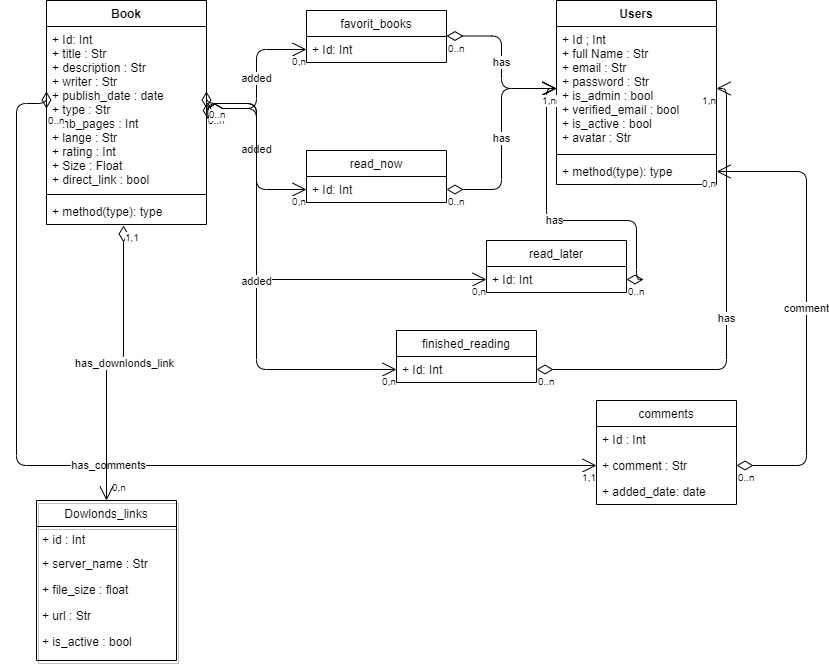

The diagram above was exported from draw.io. Its source (the exported page's mxGraphModel, read from the mxfile embedded in the PNG):
<mxGraphModel dx="1695" dy="510" grid="1" gridSize="10" guides="1" tooltips="1" connect="1" arrows="1" fold="1" page="1" pageScale="1" pageWidth="827" pageHeight="1169" math="0" shadow="0">
  <root>
    <mxCell id="0" />
    <mxCell id="1" parent="0" />
    <mxCell id="j8GXqkXnhacoOSOY9UAy-1" value="Book" style="swimlane;fontStyle=1;align=center;verticalAlign=top;childLayout=stackLayout;horizontal=1;startSize=26;horizontalStack=0;resizeParent=1;resizeParentMax=0;resizeLast=0;collapsible=1;marginBottom=0;" vertex="1" parent="1">
      <mxGeometry x="40" y="20" width="160" height="224" as="geometry" />
    </mxCell>
    <mxCell id="j8GXqkXnhacoOSOY9UAy-2" value="+ Id: Int&#10;+ title : Str&#10;+ description : Str&#10;+ writer : Str&#10;+ publish_date : date&#10;+ type : Str&#10;+ nb_pages : Int&#10;+ lange : Str&#10;+ rating : Int&#10;+ Size : Float&#10;+ direct_link : bool" style="text;strokeColor=none;fillColor=none;align=left;verticalAlign=top;spacingLeft=4;spacingRight=4;overflow=hidden;rotatable=0;points=[[0,0.5],[1,0.5]];portConstraint=eastwest;" vertex="1" parent="j8GXqkXnhacoOSOY9UAy-1">
      <mxGeometry y="26" width="160" height="164" as="geometry" />
    </mxCell>
    <mxCell id="j8GXqkXnhacoOSOY9UAy-3" value="" style="line;strokeWidth=1;fillColor=none;align=left;verticalAlign=middle;spacingTop=-1;spacingLeft=3;spacingRight=3;rotatable=0;labelPosition=right;points=[];portConstraint=eastwest;" vertex="1" parent="j8GXqkXnhacoOSOY9UAy-1">
      <mxGeometry y="190" width="160" height="8" as="geometry" />
    </mxCell>
    <mxCell id="j8GXqkXnhacoOSOY9UAy-4" value="+ method(type): type" style="text;strokeColor=none;fillColor=none;align=left;verticalAlign=top;spacingLeft=4;spacingRight=4;overflow=hidden;rotatable=0;points=[[0,0.5],[1,0.5]];portConstraint=eastwest;" vertex="1" parent="j8GXqkXnhacoOSOY9UAy-1">
      <mxGeometry y="198" width="160" height="26" as="geometry" />
    </mxCell>
    <mxCell id="j8GXqkXnhacoOSOY9UAy-5" value="Users" style="swimlane;fontStyle=1;align=center;verticalAlign=top;childLayout=stackLayout;horizontal=1;startSize=26;horizontalStack=0;resizeParent=1;resizeParentMax=0;resizeLast=0;collapsible=1;marginBottom=0;" vertex="1" parent="1">
      <mxGeometry x="550" y="20" width="160" height="184" as="geometry" />
    </mxCell>
    <mxCell id="j8GXqkXnhacoOSOY9UAy-6" value="+ Id ; Int&#10;+ full Name : Str&#10;+ email : Str&#10;+ password : Str&#10;+ is_admin : bool&#10;+ verified_email : bool&#10;+ is_active : bool&#10;+ avatar : Str&#10;" style="text;strokeColor=none;fillColor=none;align=left;verticalAlign=top;spacingLeft=4;spacingRight=4;overflow=hidden;rotatable=0;points=[[0,0.5],[1,0.5]];portConstraint=eastwest;" vertex="1" parent="j8GXqkXnhacoOSOY9UAy-5">
      <mxGeometry y="26" width="160" height="124" as="geometry" />
    </mxCell>
    <mxCell id="j8GXqkXnhacoOSOY9UAy-7" value="" style="line;strokeWidth=1;fillColor=none;align=left;verticalAlign=middle;spacingTop=-1;spacingLeft=3;spacingRight=3;rotatable=0;labelPosition=right;points=[];portConstraint=eastwest;" vertex="1" parent="j8GXqkXnhacoOSOY9UAy-5">
      <mxGeometry y="150" width="160" height="8" as="geometry" />
    </mxCell>
    <mxCell id="j8GXqkXnhacoOSOY9UAy-8" value="+ method(type): type" style="text;strokeColor=none;fillColor=none;align=left;verticalAlign=top;spacingLeft=4;spacingRight=4;overflow=hidden;rotatable=0;points=[[0,0.5],[1,0.5]];portConstraint=eastwest;" vertex="1" parent="j8GXqkXnhacoOSOY9UAy-5">
      <mxGeometry y="158" width="160" height="26" as="geometry" />
    </mxCell>
    <mxCell id="j8GXqkXnhacoOSOY9UAy-30" value="favorit_books" style="swimlane;fontStyle=0;childLayout=stackLayout;horizontal=1;startSize=26;fillColor=#FFFFFF;horizontalStack=0;resizeParent=1;resizeParentMax=0;resizeLast=0;collapsible=1;marginBottom=0;" vertex="1" parent="1">
      <mxGeometry x="300" y="30" width="140" height="52" as="geometry" />
    </mxCell>
    <mxCell id="j8GXqkXnhacoOSOY9UAy-31" value="+ Id: Int" style="text;strokeColor=none;fillColor=none;align=left;verticalAlign=top;spacingLeft=4;spacingRight=4;overflow=hidden;rotatable=0;points=[[0,0.5],[1,0.5]];portConstraint=eastwest;" vertex="1" parent="j8GXqkXnhacoOSOY9UAy-30">
      <mxGeometry y="26" width="140" height="26" as="geometry" />
    </mxCell>
    <mxCell id="j8GXqkXnhacoOSOY9UAy-34" value="read_now" style="swimlane;fontStyle=0;childLayout=stackLayout;horizontal=1;startSize=26;fillColor=#FFFFFF;horizontalStack=0;resizeParent=1;resizeParentMax=0;resizeLast=0;collapsible=1;marginBottom=0;" vertex="1" parent="1">
      <mxGeometry x="300" y="170" width="140" height="52" as="geometry" />
    </mxCell>
    <mxCell id="j8GXqkXnhacoOSOY9UAy-35" value="+ Id: Int" style="text;strokeColor=none;fillColor=none;align=left;verticalAlign=top;spacingLeft=4;spacingRight=4;overflow=hidden;rotatable=0;points=[[0,0.5],[1,0.5]];portConstraint=eastwest;" vertex="1" parent="j8GXqkXnhacoOSOY9UAy-34">
      <mxGeometry y="26" width="140" height="26" as="geometry" />
    </mxCell>
    <mxCell id="j8GXqkXnhacoOSOY9UAy-47" value="added" style="endArrow=open;html=1;endSize=12;startArrow=diamondThin;startSize=14;startFill=0;edgeStyle=orthogonalEdgeStyle;entryX=0;entryY=0.5;entryDx=0;entryDy=0;" edge="1" parent="1" source="j8GXqkXnhacoOSOY9UAy-2" target="j8GXqkXnhacoOSOY9UAy-31">
      <mxGeometry relative="1" as="geometry">
        <mxPoint x="200" y="123" as="sourcePoint" />
        <mxPoint x="360" y="123" as="targetPoint" />
      </mxGeometry>
    </mxCell>
    <mxCell id="j8GXqkXnhacoOSOY9UAy-48" value="0..n" style="resizable=0;html=1;align=left;verticalAlign=top;labelBackgroundColor=#ffffff;fontSize=10;" connectable="0" vertex="1" parent="j8GXqkXnhacoOSOY9UAy-47">
      <mxGeometry x="-1" relative="1" as="geometry" />
    </mxCell>
    <mxCell id="j8GXqkXnhacoOSOY9UAy-49" value="0,n" style="resizable=0;html=1;align=right;verticalAlign=top;labelBackgroundColor=#ffffff;fontSize=10;" connectable="0" vertex="1" parent="j8GXqkXnhacoOSOY9UAy-47">
      <mxGeometry x="1" relative="1" as="geometry" />
    </mxCell>
    <mxCell id="j8GXqkXnhacoOSOY9UAy-51" value="has" style="endArrow=open;html=1;endSize=12;startArrow=diamondThin;startSize=14;startFill=0;edgeStyle=orthogonalEdgeStyle;entryX=0;entryY=0.5;entryDx=0;entryDy=0;" edge="1" parent="1" target="j8GXqkXnhacoOSOY9UAy-6">
      <mxGeometry relative="1" as="geometry">
        <mxPoint x="440" y="55.5" as="sourcePoint" />
        <mxPoint x="600" y="55.5" as="targetPoint" />
      </mxGeometry>
    </mxCell>
    <mxCell id="j8GXqkXnhacoOSOY9UAy-52" value="0..n" style="resizable=0;html=1;align=left;verticalAlign=top;labelBackgroundColor=#ffffff;fontSize=10;" connectable="0" vertex="1" parent="j8GXqkXnhacoOSOY9UAy-51">
      <mxGeometry x="-1" relative="1" as="geometry" />
    </mxCell>
    <mxCell id="j8GXqkXnhacoOSOY9UAy-53" value="1,n" style="resizable=0;html=1;align=right;verticalAlign=top;labelBackgroundColor=#ffffff;fontSize=10;" connectable="0" vertex="1" parent="j8GXqkXnhacoOSOY9UAy-51">
      <mxGeometry x="1" relative="1" as="geometry" />
    </mxCell>
    <mxCell id="j8GXqkXnhacoOSOY9UAy-54" value="added" style="endArrow=open;html=1;endSize=12;startArrow=diamondThin;startSize=14;startFill=0;edgeStyle=orthogonalEdgeStyle;entryX=0;entryY=0.5;entryDx=0;entryDy=0;exitX=1;exitY=0.5;exitDx=0;exitDy=0;" edge="1" parent="1" source="j8GXqkXnhacoOSOY9UAy-2" target="j8GXqkXnhacoOSOY9UAy-35">
      <mxGeometry relative="1" as="geometry">
        <mxPoint x="210" y="120" as="sourcePoint" />
        <mxPoint x="310" y="79" as="targetPoint" />
      </mxGeometry>
    </mxCell>
    <mxCell id="j8GXqkXnhacoOSOY9UAy-55" value="0..n" style="resizable=0;html=1;align=left;verticalAlign=top;labelBackgroundColor=#ffffff;fontSize=10;" connectable="0" vertex="1" parent="j8GXqkXnhacoOSOY9UAy-54">
      <mxGeometry x="-1" relative="1" as="geometry" />
    </mxCell>
    <mxCell id="j8GXqkXnhacoOSOY9UAy-56" value="0,n" style="resizable=0;html=1;align=right;verticalAlign=top;labelBackgroundColor=#ffffff;fontSize=10;" connectable="0" vertex="1" parent="j8GXqkXnhacoOSOY9UAy-54">
      <mxGeometry x="1" relative="1" as="geometry" />
    </mxCell>
    <mxCell id="j8GXqkXnhacoOSOY9UAy-36" value="read_later" style="swimlane;fontStyle=0;childLayout=stackLayout;horizontal=1;startSize=26;fillColor=#FFFFFF;horizontalStack=0;resizeParent=1;resizeParentMax=0;resizeLast=0;collapsible=1;marginBottom=0;" vertex="1" parent="1">
      <mxGeometry x="480" y="260" width="140" height="52" as="geometry" />
    </mxCell>
    <mxCell id="j8GXqkXnhacoOSOY9UAy-37" value="+ Id: Int" style="text;strokeColor=none;fillColor=none;align=left;verticalAlign=top;spacingLeft=4;spacingRight=4;overflow=hidden;rotatable=0;points=[[0,0.5],[1,0.5]];portConstraint=eastwest;" vertex="1" parent="j8GXqkXnhacoOSOY9UAy-36">
      <mxGeometry y="26" width="140" height="26" as="geometry" />
    </mxCell>
    <mxCell id="j8GXqkXnhacoOSOY9UAy-57" value="has" style="endArrow=open;html=1;endSize=12;startArrow=diamondThin;startSize=14;startFill=0;edgeStyle=orthogonalEdgeStyle;entryX=0;entryY=0.5;entryDx=0;entryDy=0;exitX=1;exitY=0.5;exitDx=0;exitDy=0;" edge="1" parent="1" source="j8GXqkXnhacoOSOY9UAy-35" target="j8GXqkXnhacoOSOY9UAy-6">
      <mxGeometry relative="1" as="geometry">
        <mxPoint x="450" y="200" as="sourcePoint" />
        <mxPoint x="560" y="118" as="targetPoint" />
      </mxGeometry>
    </mxCell>
    <mxCell id="j8GXqkXnhacoOSOY9UAy-58" value="0..n" style="resizable=0;html=1;align=left;verticalAlign=top;labelBackgroundColor=#ffffff;fontSize=10;" connectable="0" vertex="1" parent="j8GXqkXnhacoOSOY9UAy-57">
      <mxGeometry x="-1" relative="1" as="geometry" />
    </mxCell>
    <mxCell id="j8GXqkXnhacoOSOY9UAy-59" value="1,n" style="resizable=0;html=1;align=right;verticalAlign=top;labelBackgroundColor=#ffffff;fontSize=10;" connectable="0" vertex="1" parent="j8GXqkXnhacoOSOY9UAy-57">
      <mxGeometry x="1" relative="1" as="geometry" />
    </mxCell>
    <mxCell id="j8GXqkXnhacoOSOY9UAy-60" value="added" style="endArrow=open;html=1;endSize=12;startArrow=diamondThin;startSize=14;startFill=0;edgeStyle=orthogonalEdgeStyle;entryX=0;entryY=0.5;entryDx=0;entryDy=0;exitX=1;exitY=0.5;exitDx=0;exitDy=0;" edge="1" parent="1" source="j8GXqkXnhacoOSOY9UAy-2" target="j8GXqkXnhacoOSOY9UAy-37">
      <mxGeometry relative="1" as="geometry">
        <mxPoint x="210" y="133" as="sourcePoint" />
        <mxPoint x="310" y="219" as="targetPoint" />
        <Array as="points">
          <mxPoint x="250" y="123" />
          <mxPoint x="250" y="299" />
        </Array>
      </mxGeometry>
    </mxCell>
    <mxCell id="j8GXqkXnhacoOSOY9UAy-61" value="0..n" style="resizable=0;html=1;align=left;verticalAlign=top;labelBackgroundColor=#ffffff;fontSize=10;" connectable="0" vertex="1" parent="j8GXqkXnhacoOSOY9UAy-60">
      <mxGeometry x="-1" relative="1" as="geometry" />
    </mxCell>
    <mxCell id="j8GXqkXnhacoOSOY9UAy-62" value="0,n" style="resizable=0;html=1;align=right;verticalAlign=top;labelBackgroundColor=#ffffff;fontSize=10;" connectable="0" vertex="1" parent="j8GXqkXnhacoOSOY9UAy-60">
      <mxGeometry x="1" relative="1" as="geometry" />
    </mxCell>
    <mxCell id="j8GXqkXnhacoOSOY9UAy-63" value="has" style="endArrow=open;html=1;endSize=12;startArrow=diamondThin;startSize=14;startFill=0;edgeStyle=orthogonalEdgeStyle;exitX=1;exitY=0.5;exitDx=0;exitDy=0;entryX=0;entryY=0.5;entryDx=0;entryDy=0;" edge="1" parent="1" source="j8GXqkXnhacoOSOY9UAy-37" target="j8GXqkXnhacoOSOY9UAy-6">
      <mxGeometry relative="1" as="geometry">
        <mxPoint x="450" y="219" as="sourcePoint" />
        <mxPoint x="540" y="110" as="targetPoint" />
        <Array as="points">
          <mxPoint x="630" y="299" />
          <mxPoint x="630" y="240" />
          <mxPoint x="540" y="240" />
          <mxPoint x="540" y="108" />
        </Array>
      </mxGeometry>
    </mxCell>
    <mxCell id="j8GXqkXnhacoOSOY9UAy-64" value="0..n" style="resizable=0;html=1;align=left;verticalAlign=top;labelBackgroundColor=#ffffff;fontSize=10;" connectable="0" vertex="1" parent="j8GXqkXnhacoOSOY9UAy-63">
      <mxGeometry x="-1" relative="1" as="geometry" />
    </mxCell>
    <mxCell id="j8GXqkXnhacoOSOY9UAy-65" value="1,n" style="resizable=0;html=1;align=right;verticalAlign=top;labelBackgroundColor=#ffffff;fontSize=10;" connectable="0" vertex="1" parent="j8GXqkXnhacoOSOY9UAy-63">
      <mxGeometry x="1" relative="1" as="geometry" />
    </mxCell>
    <mxCell id="j8GXqkXnhacoOSOY9UAy-38" value="finished_reading" style="swimlane;fontStyle=0;childLayout=stackLayout;horizontal=1;startSize=26;fillColor=#FFFFFF;horizontalStack=0;resizeParent=1;resizeParentMax=0;resizeLast=0;collapsible=1;marginBottom=0;" vertex="1" parent="1">
      <mxGeometry x="390" y="350" width="140" height="52" as="geometry" />
    </mxCell>
    <mxCell id="j8GXqkXnhacoOSOY9UAy-39" value="+ Id: Int" style="text;strokeColor=none;fillColor=none;align=left;verticalAlign=top;spacingLeft=4;spacingRight=4;overflow=hidden;rotatable=0;points=[[0,0.5],[1,0.5]];portConstraint=eastwest;" vertex="1" parent="j8GXqkXnhacoOSOY9UAy-38">
      <mxGeometry y="26" width="140" height="26" as="geometry" />
    </mxCell>
    <mxCell id="j8GXqkXnhacoOSOY9UAy-66" value="added" style="endArrow=open;html=1;endSize=12;startArrow=diamondThin;startSize=14;startFill=0;edgeStyle=orthogonalEdgeStyle;entryX=0;entryY=0.5;entryDx=0;entryDy=0;exitX=1.006;exitY=0.461;exitDx=0;exitDy=0;exitPerimeter=0;" edge="1" parent="1" source="j8GXqkXnhacoOSOY9UAy-2" target="j8GXqkXnhacoOSOY9UAy-39">
      <mxGeometry relative="1" as="geometry">
        <mxPoint x="210" y="133" as="sourcePoint" />
        <mxPoint x="490" y="309" as="targetPoint" />
        <Array as="points">
          <mxPoint x="201" y="123" />
          <mxPoint x="250" y="123" />
          <mxPoint x="250" y="389" />
        </Array>
      </mxGeometry>
    </mxCell>
    <mxCell id="j8GXqkXnhacoOSOY9UAy-67" value="0..n" style="resizable=0;html=1;align=left;verticalAlign=top;labelBackgroundColor=#ffffff;fontSize=10;" connectable="0" vertex="1" parent="j8GXqkXnhacoOSOY9UAy-66">
      <mxGeometry x="-1" relative="1" as="geometry" />
    </mxCell>
    <mxCell id="j8GXqkXnhacoOSOY9UAy-68" value="0,n" style="resizable=0;html=1;align=right;verticalAlign=top;labelBackgroundColor=#ffffff;fontSize=10;" connectable="0" vertex="1" parent="j8GXqkXnhacoOSOY9UAy-66">
      <mxGeometry x="1" relative="1" as="geometry" />
    </mxCell>
    <mxCell id="j8GXqkXnhacoOSOY9UAy-69" value="has" style="endArrow=open;html=1;endSize=12;startArrow=diamondThin;startSize=14;startFill=0;edgeStyle=orthogonalEdgeStyle;entryX=1;entryY=0.5;entryDx=0;entryDy=0;exitX=1;exitY=0.5;exitDx=0;exitDy=0;" edge="1" parent="1" source="j8GXqkXnhacoOSOY9UAy-39" target="j8GXqkXnhacoOSOY9UAy-6">
      <mxGeometry relative="1" as="geometry">
        <mxPoint x="540" y="382.5" as="sourcePoint" />
        <mxPoint x="650" y="281.5" as="targetPoint" />
      </mxGeometry>
    </mxCell>
    <mxCell id="j8GXqkXnhacoOSOY9UAy-70" value="0..n" style="resizable=0;html=1;align=left;verticalAlign=top;labelBackgroundColor=#ffffff;fontSize=10;" connectable="0" vertex="1" parent="j8GXqkXnhacoOSOY9UAy-69">
      <mxGeometry x="-1" relative="1" as="geometry" />
    </mxCell>
    <mxCell id="j8GXqkXnhacoOSOY9UAy-71" value="1,n" style="resizable=0;html=1;align=right;verticalAlign=top;labelBackgroundColor=#ffffff;fontSize=10;" connectable="0" vertex="1" parent="j8GXqkXnhacoOSOY9UAy-69">
      <mxGeometry x="1" relative="1" as="geometry" />
    </mxCell>
    <mxCell id="j8GXqkXnhacoOSOY9UAy-40" value="comments" style="swimlane;fontStyle=0;childLayout=stackLayout;horizontal=1;startSize=26;fillColor=none;horizontalStack=0;resizeParent=1;resizeParentMax=0;resizeLast=0;collapsible=1;marginBottom=0;" vertex="1" parent="1">
      <mxGeometry x="590" y="420" width="140" height="104" as="geometry" />
    </mxCell>
    <mxCell id="j8GXqkXnhacoOSOY9UAy-41" value="+ Id : Int" style="text;strokeColor=none;fillColor=none;align=left;verticalAlign=top;spacingLeft=4;spacingRight=4;overflow=hidden;rotatable=0;points=[[0,0.5],[1,0.5]];portConstraint=eastwest;" vertex="1" parent="j8GXqkXnhacoOSOY9UAy-40">
      <mxGeometry y="26" width="140" height="26" as="geometry" />
    </mxCell>
    <mxCell id="j8GXqkXnhacoOSOY9UAy-42" value="+ comment : Str" style="text;strokeColor=none;fillColor=none;align=left;verticalAlign=top;spacingLeft=4;spacingRight=4;overflow=hidden;rotatable=0;points=[[0,0.5],[1,0.5]];portConstraint=eastwest;" vertex="1" parent="j8GXqkXnhacoOSOY9UAy-40">
      <mxGeometry y="52" width="140" height="26" as="geometry" />
    </mxCell>
    <mxCell id="j8GXqkXnhacoOSOY9UAy-43" value="+ added_date: date" style="text;strokeColor=none;fillColor=none;align=left;verticalAlign=top;spacingLeft=4;spacingRight=4;overflow=hidden;rotatable=0;points=[[0,0.5],[1,0.5]];portConstraint=eastwest;" vertex="1" parent="j8GXqkXnhacoOSOY9UAy-40">
      <mxGeometry y="78" width="140" height="26" as="geometry" />
    </mxCell>
    <mxCell id="j8GXqkXnhacoOSOY9UAy-72" value="comment" style="endArrow=open;html=1;endSize=12;startArrow=diamondThin;startSize=14;startFill=0;edgeStyle=orthogonalEdgeStyle;exitX=1;exitY=0.5;exitDx=0;exitDy=0;entryX=1;entryY=0.5;entryDx=0;entryDy=0;" edge="1" parent="1" source="j8GXqkXnhacoOSOY9UAy-42" target="j8GXqkXnhacoOSOY9UAy-8">
      <mxGeometry relative="1" as="geometry">
        <mxPoint x="430" y="540" as="sourcePoint" />
        <mxPoint x="720" y="150" as="targetPoint" />
        <Array as="points">
          <mxPoint x="800" y="485" />
          <mxPoint x="800" y="191" />
        </Array>
      </mxGeometry>
    </mxCell>
    <mxCell id="j8GXqkXnhacoOSOY9UAy-73" value="0..n" style="resizable=0;html=1;align=left;verticalAlign=top;labelBackgroundColor=#ffffff;fontSize=10;" connectable="0" vertex="1" parent="j8GXqkXnhacoOSOY9UAy-72">
      <mxGeometry x="-1" relative="1" as="geometry" />
    </mxCell>
    <mxCell id="j8GXqkXnhacoOSOY9UAy-74" value="0,n" style="resizable=0;html=1;align=right;verticalAlign=top;labelBackgroundColor=#ffffff;fontSize=10;" connectable="0" vertex="1" parent="j8GXqkXnhacoOSOY9UAy-72">
      <mxGeometry x="1" relative="1" as="geometry" />
    </mxCell>
    <mxCell id="j8GXqkXnhacoOSOY9UAy-75" value="has_comments" style="endArrow=open;html=1;endSize=12;startArrow=diamondThin;startSize=14;startFill=0;edgeStyle=orthogonalEdgeStyle;entryX=0;entryY=0.5;entryDx=0;entryDy=0;exitX=0;exitY=0.5;exitDx=0;exitDy=0;" edge="1" parent="1" source="j8GXqkXnhacoOSOY9UAy-2" target="j8GXqkXnhacoOSOY9UAy-42">
      <mxGeometry relative="1" as="geometry">
        <mxPoint x="20" y="130" as="sourcePoint" />
        <mxPoint x="420" y="480" as="targetPoint" />
        <Array as="points">
          <mxPoint x="10" y="123" />
          <mxPoint x="10" y="485" />
        </Array>
      </mxGeometry>
    </mxCell>
    <mxCell id="j8GXqkXnhacoOSOY9UAy-76" value="0..n" style="resizable=0;html=1;align=left;verticalAlign=top;labelBackgroundColor=#ffffff;fontSize=10;" connectable="0" vertex="1" parent="j8GXqkXnhacoOSOY9UAy-75">
      <mxGeometry x="-1" relative="1" as="geometry" />
    </mxCell>
    <mxCell id="j8GXqkXnhacoOSOY9UAy-77" value="1,1" style="resizable=0;html=1;align=right;verticalAlign=top;labelBackgroundColor=#ffffff;fontSize=10;" connectable="0" vertex="1" parent="j8GXqkXnhacoOSOY9UAy-75">
      <mxGeometry x="1" relative="1" as="geometry" />
    </mxCell>
    <mxCell id="j8GXqkXnhacoOSOY9UAy-82" value="Dowlonds_links" style="swimlane;fontStyle=0;childLayout=stackLayout;horizontal=1;startSize=26;fillColor=none;horizontalStack=0;resizeParent=1;resizeParentMax=0;resizeLast=0;collapsible=1;marginBottom=0;shadow=1;" vertex="1" parent="1">
      <mxGeometry x="30" y="520" width="140" height="160" as="geometry" />
    </mxCell>
    <mxCell id="j8GXqkXnhacoOSOY9UAy-83" value="+ id : Int" style="text;strokeColor=none;fillColor=none;align=left;verticalAlign=top;spacingLeft=4;spacingRight=4;overflow=hidden;rotatable=0;points=[[0,0.5],[1,0.5]];portConstraint=eastwest;" vertex="1" parent="j8GXqkXnhacoOSOY9UAy-82">
      <mxGeometry y="26" width="140" height="24" as="geometry" />
    </mxCell>
    <mxCell id="j8GXqkXnhacoOSOY9UAy-84" value="+ server_name : Str" style="text;strokeColor=none;fillColor=none;align=left;verticalAlign=top;spacingLeft=4;spacingRight=4;overflow=hidden;rotatable=0;points=[[0,0.5],[1,0.5]];portConstraint=eastwest;" vertex="1" parent="j8GXqkXnhacoOSOY9UAy-82">
      <mxGeometry y="50" width="140" height="26" as="geometry" />
    </mxCell>
    <mxCell id="j8GXqkXnhacoOSOY9UAy-85" value="+ file_size : float&#10;" style="text;strokeColor=none;fillColor=none;align=left;verticalAlign=top;spacingLeft=4;spacingRight=4;overflow=hidden;rotatable=0;points=[[0,0.5],[1,0.5]];portConstraint=eastwest;" vertex="1" parent="j8GXqkXnhacoOSOY9UAy-82">
      <mxGeometry y="76" width="140" height="84" as="geometry" />
    </mxCell>
    <mxCell id="j8GXqkXnhacoOSOY9UAy-86" value="+ url : Str" style="text;strokeColor=none;fillColor=none;align=left;verticalAlign=top;spacingLeft=4;spacingRight=4;overflow=hidden;rotatable=0;points=[[0,0.5],[1,0.5]];portConstraint=eastwest;shadow=1;" vertex="1" parent="1">
      <mxGeometry x="30" y="622" width="100" height="26" as="geometry" />
    </mxCell>
    <mxCell id="j8GXqkXnhacoOSOY9UAy-87" value="+ is_active : bool" style="text;strokeColor=none;fillColor=none;align=left;verticalAlign=top;spacingLeft=4;spacingRight=4;overflow=hidden;rotatable=0;points=[[0,0.5],[1,0.5]];portConstraint=eastwest;shadow=1;" vertex="1" parent="1">
      <mxGeometry x="30" y="648" width="100" height="26" as="geometry" />
    </mxCell>
    <mxCell id="j8GXqkXnhacoOSOY9UAy-88" value="has_downlonds_link" style="endArrow=open;html=1;endSize=12;startArrow=diamondThin;startSize=14;startFill=0;edgeStyle=orthogonalEdgeStyle;entryX=0.5;entryY=0;entryDx=0;entryDy=0;" edge="1" parent="1" target="j8GXqkXnhacoOSOY9UAy-82">
      <mxGeometry x="-0.0582" relative="1" as="geometry">
        <mxPoint x="117" y="245" as="sourcePoint" />
        <mxPoint x="220" y="340" as="targetPoint" />
        <mxPoint x="1" as="offset" />
      </mxGeometry>
    </mxCell>
    <mxCell id="j8GXqkXnhacoOSOY9UAy-89" value="1,1" style="resizable=0;html=1;align=left;verticalAlign=top;labelBackgroundColor=#ffffff;fontSize=10;" connectable="0" vertex="1" parent="j8GXqkXnhacoOSOY9UAy-88">
      <mxGeometry x="-1" relative="1" as="geometry" />
    </mxCell>
    <mxCell id="j8GXqkXnhacoOSOY9UAy-90" value="" style="resizable=0;html=1;align=right;verticalAlign=top;labelBackgroundColor=#ffffff;fontSize=10;" connectable="0" vertex="1" parent="j8GXqkXnhacoOSOY9UAy-88">
      <mxGeometry x="1" relative="1" as="geometry" />
    </mxCell>
    <mxCell id="j8GXqkXnhacoOSOY9UAy-91" value="&lt;div style=&quot;text-align: right&quot;&gt;&lt;span style=&quot;font-size: 10px&quot;&gt;&lt;font face=&quot;helvetica&quot;&gt;0,n&lt;/font&gt;&lt;/span&gt;&lt;/div&gt;" style="text;whiteSpace=wrap;html=1;" vertex="1" parent="1">
      <mxGeometry x="104" y="493" width="40" height="30" as="geometry" />
    </mxCell>
  </root>
</mxGraphModel>